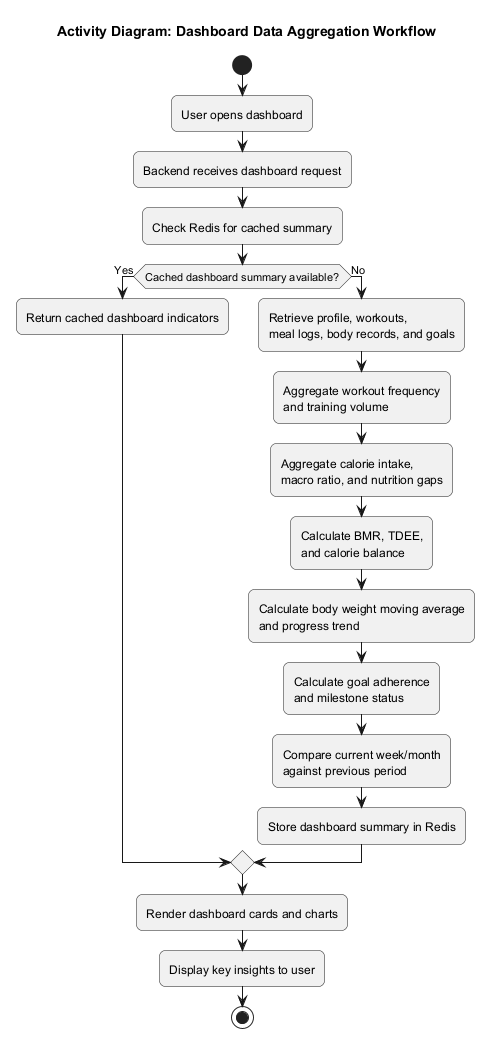

The diagram above was rendered by PlantUML. Its source (embedded in the PNG):
@startuml
title Activity Diagram: Dashboard Data Aggregation Workflow

skinparam backgroundColor white
skinparam shadowing false
skinparam roundcorner 12

start
:User opens dashboard;
:Backend receives dashboard request;
:Check Redis for cached summary;

if (Cached dashboard summary available?) then (Yes)
  :Return cached dashboard indicators;
else (No)
  :Retrieve profile, workouts,\nmeal logs, body records, and goals;
  :Aggregate workout frequency\nand training volume;
  :Aggregate calorie intake,\nmacro ratio, and nutrition gaps;
  :Calculate BMR, TDEE,\nand calorie balance;
  :Calculate body weight moving average\nand progress trend;
  :Calculate goal adherence\nand milestone status;
  :Compare current week/month\nagainst previous period;
  :Store dashboard summary in Redis;
endif

:Render dashboard cards and charts;
:Display key insights to user;
stop
@enduml